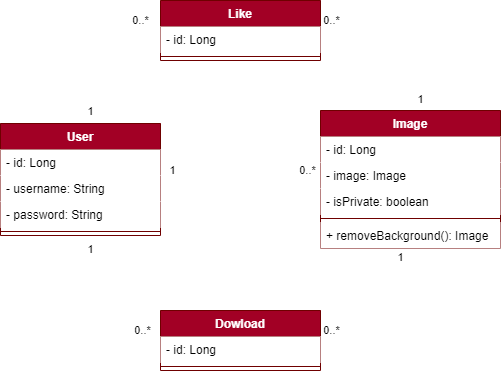

The diagram above was exported from draw.io. Its source (the exported page's mxGraphModel, read from the mxfile embedded in the PNG):
<mxGraphModel dx="516" dy="471" grid="1" gridSize="10" guides="1" tooltips="1" connect="1" arrows="1" fold="1" page="1" pageScale="1" pageWidth="1100" pageHeight="850" math="0" shadow="0">
  <root>
    <mxCell id="0" />
    <mxCell id="1" parent="0" />
    <mxCell id="17" style="edgeStyle=none;html=1;endArrow=none;endFill=0;strokeColor=#FFFFFF;" parent="1" source="2" target="9" edge="1">
      <mxGeometry relative="1" as="geometry" />
    </mxCell>
    <mxCell id="18" value="1" style="edgeLabel;html=1;align=center;verticalAlign=middle;resizable=0;points=[];" parent="17" vertex="1" connectable="0">
      <mxGeometry x="-0.8529" y="-1" relative="1" as="geometry">
        <mxPoint y="-10" as="offset" />
      </mxGeometry>
    </mxCell>
    <mxCell id="19" value="0..*" style="edgeLabel;html=1;align=center;verticalAlign=middle;resizable=0;points=[];" parent="17" vertex="1" connectable="0">
      <mxGeometry x="0.8483" y="1" relative="1" as="geometry">
        <mxPoint x="-1" y="-8" as="offset" />
      </mxGeometry>
    </mxCell>
    <mxCell id="25" style="edgeStyle=none;html=1;endArrow=none;endFill=0;strokeColor=#FFFFFF;" parent="1" source="2" target="20" edge="1">
      <mxGeometry relative="1" as="geometry">
        <Array as="points">
          <mxPoint x="360" y="110" />
        </Array>
      </mxGeometry>
    </mxCell>
    <mxCell id="27" value="1" style="edgeLabel;html=1;align=center;verticalAlign=middle;resizable=0;points=[];" parent="25" vertex="1" connectable="0">
      <mxGeometry x="-0.8536" y="2" relative="1" as="geometry">
        <mxPoint x="12" as="offset" />
      </mxGeometry>
    </mxCell>
    <mxCell id="30" value="0..*" style="edgeLabel;html=1;align=center;verticalAlign=middle;resizable=0;points=[];" parent="25" vertex="1" connectable="0">
      <mxGeometry x="0.8844" relative="1" as="geometry">
        <mxPoint x="-10" y="-10" as="offset" />
      </mxGeometry>
    </mxCell>
    <mxCell id="35" style="edgeStyle=none;html=1;endArrow=none;endFill=0;strokeColor=#FFFFFF;" parent="1" source="2" target="32" edge="1">
      <mxGeometry relative="1" as="geometry">
        <Array as="points">
          <mxPoint x="360" y="420" />
        </Array>
      </mxGeometry>
    </mxCell>
    <mxCell id="37" value="1" style="edgeLabel;html=1;align=center;verticalAlign=middle;resizable=0;points=[];" parent="35" vertex="1" connectable="0">
      <mxGeometry x="-0.8867" y="1" relative="1" as="geometry">
        <mxPoint x="9" y="3" as="offset" />
      </mxGeometry>
    </mxCell>
    <mxCell id="38" value="0..*" style="edgeLabel;html=1;align=center;verticalAlign=middle;resizable=0;points=[];" parent="35" vertex="1" connectable="0">
      <mxGeometry x="0.7961" relative="1" as="geometry">
        <mxPoint y="-10" as="offset" />
      </mxGeometry>
    </mxCell>
    <mxCell id="2" value="User" style="swimlane;fontStyle=1;align=center;verticalAlign=top;childLayout=stackLayout;horizontal=1;startSize=26;horizontalStack=0;resizeParent=1;resizeParentMax=0;resizeLast=0;collapsible=1;marginBottom=0;fillColor=#a20025;fontColor=#ffffff;strokeColor=#6F0000;" parent="1" vertex="1">
      <mxGeometry x="280" y="203" width="160" height="112" as="geometry" />
    </mxCell>
    <mxCell id="3" value="- id: Long" style="text;strokeColor=none;fillColor=default;align=left;verticalAlign=top;spacingLeft=4;spacingRight=4;overflow=hidden;rotatable=0;points=[[0,0.5],[1,0.5]];portConstraint=eastwest;" parent="2" vertex="1">
      <mxGeometry y="26" width="160" height="26" as="geometry" />
    </mxCell>
    <mxCell id="6" value="- username: String" style="text;strokeColor=none;fillColor=default;align=left;verticalAlign=top;spacingLeft=4;spacingRight=4;overflow=hidden;rotatable=0;points=[[0,0.5],[1,0.5]];portConstraint=eastwest;" parent="2" vertex="1">
      <mxGeometry y="52" width="160" height="26" as="geometry" />
    </mxCell>
    <mxCell id="7" value="- password: String" style="text;strokeColor=none;fillColor=default;align=left;verticalAlign=top;spacingLeft=4;spacingRight=4;overflow=hidden;rotatable=0;points=[[0,0.5],[1,0.5]];portConstraint=eastwest;" parent="2" vertex="1">
      <mxGeometry y="78" width="160" height="26" as="geometry" />
    </mxCell>
    <mxCell id="4" value="" style="line;strokeWidth=1;fillColor=none;align=left;verticalAlign=middle;spacingTop=-1;spacingLeft=3;spacingRight=3;rotatable=0;labelPosition=right;points=[];portConstraint=eastwest;strokeColor=inherit;" parent="2" vertex="1">
      <mxGeometry y="104" width="160" height="8" as="geometry" />
    </mxCell>
    <mxCell id="26" style="edgeStyle=none;html=1;endArrow=none;endFill=0;strokeColor=#FFFFFF;" parent="1" source="9" target="20" edge="1">
      <mxGeometry relative="1" as="geometry">
        <Array as="points">
          <mxPoint x="690" y="110" />
        </Array>
      </mxGeometry>
    </mxCell>
    <mxCell id="28" value="1" style="edgeLabel;html=1;align=center;verticalAlign=middle;resizable=0;points=[];" parent="26" vertex="1" connectable="0">
      <mxGeometry x="-0.8667" y="1" relative="1" as="geometry">
        <mxPoint x="11" as="offset" />
      </mxGeometry>
    </mxCell>
    <mxCell id="29" value="0..*" style="edgeLabel;html=1;align=center;verticalAlign=middle;resizable=0;points=[];" parent="26" vertex="1" connectable="0">
      <mxGeometry x="0.8725" y="-1" relative="1" as="geometry">
        <mxPoint y="-9" as="offset" />
      </mxGeometry>
    </mxCell>
    <mxCell id="36" style="edgeStyle=none;html=1;endArrow=none;endFill=0;strokeColor=#FFFFFF;" parent="1" source="9" target="32" edge="1">
      <mxGeometry relative="1" as="geometry">
        <Array as="points">
          <mxPoint x="690" y="420" />
        </Array>
      </mxGeometry>
    </mxCell>
    <mxCell id="39" value="1" style="edgeLabel;html=1;align=center;verticalAlign=middle;resizable=0;points=[];" parent="36" vertex="1" connectable="0">
      <mxGeometry x="-0.8988" y="-2" relative="1" as="geometry">
        <mxPoint x="-8" as="offset" />
      </mxGeometry>
    </mxCell>
    <mxCell id="40" value="0..*" style="edgeLabel;html=1;align=center;verticalAlign=middle;resizable=0;points=[];" parent="36" vertex="1" connectable="0">
      <mxGeometry x="0.8803" y="-1" relative="1" as="geometry">
        <mxPoint y="-9" as="offset" />
      </mxGeometry>
    </mxCell>
    <mxCell id="9" value="Image" style="swimlane;fontStyle=1;align=center;verticalAlign=top;childLayout=stackLayout;horizontal=1;startSize=26;horizontalStack=0;resizeParent=1;resizeParentMax=0;resizeLast=0;collapsible=1;marginBottom=0;fillColor=#a20025;fontColor=#ffffff;strokeColor=#6F0000;" parent="1" vertex="1">
      <mxGeometry x="600" y="190" width="180" height="138" as="geometry" />
    </mxCell>
    <mxCell id="10" value="- id: Long" style="text;strokeColor=none;fillColor=default;align=left;verticalAlign=top;spacingLeft=4;spacingRight=4;overflow=hidden;rotatable=0;points=[[0,0.5],[1,0.5]];portConstraint=eastwest;" parent="9" vertex="1">
      <mxGeometry y="26" width="180" height="26" as="geometry" />
    </mxCell>
    <mxCell id="11" value="- image: Image" style="text;strokeColor=none;fillColor=default;align=left;verticalAlign=top;spacingLeft=4;spacingRight=4;overflow=hidden;rotatable=0;points=[[0,0.5],[1,0.5]];portConstraint=eastwest;" parent="9" vertex="1">
      <mxGeometry y="52" width="180" height="26" as="geometry" />
    </mxCell>
    <mxCell id="12" value="- isPrivate: boolean" style="text;strokeColor=none;fillColor=default;align=left;verticalAlign=top;spacingLeft=4;spacingRight=4;overflow=hidden;rotatable=0;points=[[0,0.5],[1,0.5]];portConstraint=eastwest;" parent="9" vertex="1">
      <mxGeometry y="78" width="180" height="26" as="geometry" />
    </mxCell>
    <mxCell id="14" value="" style="line;strokeWidth=1;fillColor=none;align=left;verticalAlign=middle;spacingTop=-1;spacingLeft=3;spacingRight=3;rotatable=0;labelPosition=right;points=[];portConstraint=eastwest;strokeColor=inherit;" parent="9" vertex="1">
      <mxGeometry y="104" width="180" height="8" as="geometry" />
    </mxCell>
    <mxCell id="15" value="+ removeBackground(): Image" style="text;strokeColor=none;fillColor=default;align=left;verticalAlign=top;spacingLeft=4;spacingRight=4;overflow=hidden;rotatable=0;points=[[0,0.5],[1,0.5]];portConstraint=eastwest;" parent="9" vertex="1">
      <mxGeometry y="112" width="180" height="26" as="geometry" />
    </mxCell>
    <mxCell id="20" value="Like" style="swimlane;fontStyle=1;align=center;verticalAlign=top;childLayout=stackLayout;horizontal=1;startSize=26;horizontalStack=0;resizeParent=1;resizeParentMax=0;resizeLast=0;collapsible=1;marginBottom=0;fillColor=#a20025;fontColor=#ffffff;strokeColor=#6F0000;" parent="1" vertex="1">
      <mxGeometry x="440" y="80" width="160" height="60" as="geometry" />
    </mxCell>
    <mxCell id="21" value="- id: Long" style="text;strokeColor=none;fillColor=default;align=left;verticalAlign=top;spacingLeft=4;spacingRight=4;overflow=hidden;rotatable=0;points=[[0,0.5],[1,0.5]];portConstraint=eastwest;" parent="20" vertex="1">
      <mxGeometry y="26" width="160" height="26" as="geometry" />
    </mxCell>
    <mxCell id="24" value="" style="line;strokeWidth=1;fillColor=none;align=left;verticalAlign=middle;spacingTop=-1;spacingLeft=3;spacingRight=3;rotatable=0;labelPosition=right;points=[];portConstraint=eastwest;strokeColor=inherit;" parent="20" vertex="1">
      <mxGeometry y="52" width="160" height="8" as="geometry" />
    </mxCell>
    <mxCell id="32" value="Dowload" style="swimlane;fontStyle=1;align=center;verticalAlign=top;childLayout=stackLayout;horizontal=1;startSize=26;horizontalStack=0;resizeParent=1;resizeParentMax=0;resizeLast=0;collapsible=1;marginBottom=0;fillColor=#a20025;fontColor=#ffffff;strokeColor=#6F0000;" parent="1" vertex="1">
      <mxGeometry x="440" y="390" width="160" height="60" as="geometry" />
    </mxCell>
    <mxCell id="33" value="- id: Long" style="text;strokeColor=none;fillColor=default;align=left;verticalAlign=top;spacingLeft=4;spacingRight=4;overflow=hidden;rotatable=0;points=[[0,0.5],[1,0.5]];portConstraint=eastwest;" parent="32" vertex="1">
      <mxGeometry y="26" width="160" height="26" as="geometry" />
    </mxCell>
    <mxCell id="34" value="" style="line;strokeWidth=1;fillColor=none;align=left;verticalAlign=middle;spacingTop=-1;spacingLeft=3;spacingRight=3;rotatable=0;labelPosition=right;points=[];portConstraint=eastwest;strokeColor=inherit;" parent="32" vertex="1">
      <mxGeometry y="52" width="160" height="8" as="geometry" />
    </mxCell>
  </root>
</mxGraphModel>